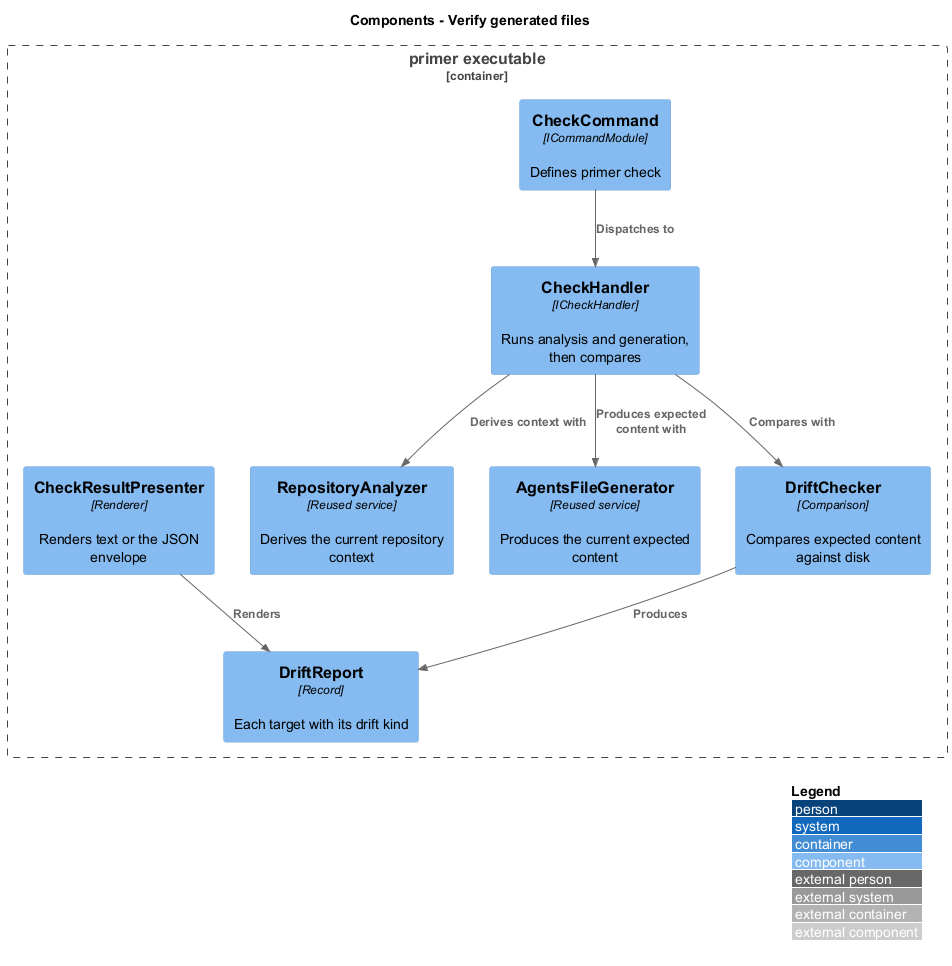

The diagram above was rendered by PlantUML. Its source (embedded in the PNG):
@startuml
!include <C4/C4_Component>
LAYOUT_WITH_LEGEND()
title Components - Verify generated files

Container_Boundary(exe, "primer executable") {
  Component(command, "CheckCommand", "ICommandModule", "Defines primer check")
  Component(handler, "CheckHandler", "ICheckHandler", "Runs analysis and generation, then compares")
  Component(analyzer, "RepositoryAnalyzer", "Reused service", "Derives the current repository context")
  Component(generator, "AgentsFileGenerator", "Reused service", "Produces the current expected content")
  Component(checker, "DriftChecker", "Comparison", "Compares expected content against disk")
  Component(report, "DriftReport", "Record", "Each target with its drift kind")
  Component(presenter, "CheckResultPresenter", "Renderer", "Renders text or the JSON envelope")
}

Rel(command, handler, "Dispatches to")
Rel(handler, analyzer, "Derives context with")
Rel(handler, generator, "Produces expected content with")
Rel(handler, checker, "Compares with")
Rel(checker, report, "Produces")
Rel(presenter, report, "Renders")
@enduml